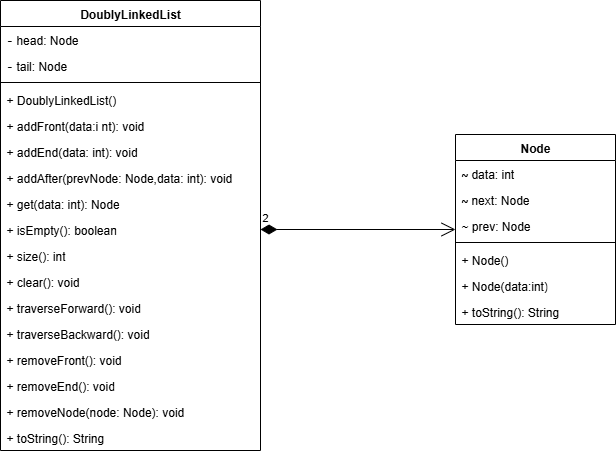

The diagram above was exported from draw.io. Its source (the exported page's mxGraphModel, read from the mxfile embedded in the PNG):
<mxGraphModel dx="872" dy="537" grid="1" gridSize="10" guides="1" tooltips="1" connect="1" arrows="1" fold="1" page="1" pageScale="1" pageWidth="827" pageHeight="1169" math="0" shadow="0">
  <root>
    <mxCell id="0" />
    <mxCell id="1" parent="0" />
    <mxCell id="ryFSlxOvQY7Jl8edpiJ8-1" value="Node" style="swimlane;fontStyle=1;align=center;verticalAlign=top;childLayout=stackLayout;horizontal=1;startSize=26;horizontalStack=0;resizeParent=1;resizeParentMax=0;resizeLast=0;collapsible=1;marginBottom=0;whiteSpace=wrap;html=1;" parent="1" vertex="1">
      <mxGeometry x="520" y="290" width="160" height="190" as="geometry">
        <mxRectangle x="440" y="160" width="70" height="30" as="alternateBounds" />
      </mxGeometry>
    </mxCell>
    <mxCell id="ryFSlxOvQY7Jl8edpiJ8-2" value="&lt;b&gt;&lt;code&gt;~&lt;/code&gt;&lt;/b&gt;&amp;nbsp;data: int" style="text;strokeColor=none;fillColor=none;align=left;verticalAlign=top;spacingLeft=4;spacingRight=4;overflow=hidden;rotatable=0;points=[[0,0.5],[1,0.5]];portConstraint=eastwest;whiteSpace=wrap;html=1;" parent="ryFSlxOvQY7Jl8edpiJ8-1" vertex="1">
      <mxGeometry y="26" width="160" height="26" as="geometry" />
    </mxCell>
    <mxCell id="ryFSlxOvQY7Jl8edpiJ8-3" value="&lt;b&gt;&lt;code&gt;~&lt;/code&gt;&lt;/b&gt;&amp;nbsp;next: Node" style="text;strokeColor=none;fillColor=none;align=left;verticalAlign=top;spacingLeft=4;spacingRight=4;overflow=hidden;rotatable=0;points=[[0,0.5],[1,0.5]];portConstraint=eastwest;whiteSpace=wrap;html=1;" parent="ryFSlxOvQY7Jl8edpiJ8-1" vertex="1">
      <mxGeometry y="52" width="160" height="26" as="geometry" />
    </mxCell>
    <mxCell id="ryFSlxOvQY7Jl8edpiJ8-4" value="~ prev: Node" style="text;strokeColor=none;fillColor=none;align=left;verticalAlign=top;spacingLeft=4;spacingRight=4;overflow=hidden;rotatable=0;points=[[0,0.5],[1,0.5]];portConstraint=eastwest;whiteSpace=wrap;html=1;" parent="ryFSlxOvQY7Jl8edpiJ8-1" vertex="1">
      <mxGeometry y="78" width="160" height="26" as="geometry" />
    </mxCell>
    <mxCell id="ryFSlxOvQY7Jl8edpiJ8-5" value="" style="line;strokeWidth=1;fillColor=none;align=left;verticalAlign=middle;spacingTop=-1;spacingLeft=3;spacingRight=3;rotatable=0;labelPosition=right;points=[];portConstraint=eastwest;strokeColor=inherit;" parent="ryFSlxOvQY7Jl8edpiJ8-1" vertex="1">
      <mxGeometry y="104" width="160" height="8" as="geometry" />
    </mxCell>
    <mxCell id="ryFSlxOvQY7Jl8edpiJ8-6" value="+ Node()" style="text;strokeColor=none;fillColor=none;align=left;verticalAlign=top;spacingLeft=4;spacingRight=4;overflow=hidden;rotatable=0;points=[[0,0.5],[1,0.5]];portConstraint=eastwest;whiteSpace=wrap;html=1;" parent="ryFSlxOvQY7Jl8edpiJ8-1" vertex="1">
      <mxGeometry y="112" width="160" height="26" as="geometry" />
    </mxCell>
    <mxCell id="ryFSlxOvQY7Jl8edpiJ8-7" value="+ Node(data:int)" style="text;strokeColor=none;fillColor=none;align=left;verticalAlign=top;spacingLeft=4;spacingRight=4;overflow=hidden;rotatable=0;points=[[0,0.5],[1,0.5]];portConstraint=eastwest;whiteSpace=wrap;html=1;" parent="ryFSlxOvQY7Jl8edpiJ8-1" vertex="1">
      <mxGeometry y="138" width="160" height="26" as="geometry" />
    </mxCell>
    <mxCell id="ryFSlxOvQY7Jl8edpiJ8-8" value="+ toString(): String" style="text;strokeColor=none;fillColor=none;align=left;verticalAlign=top;spacingLeft=4;spacingRight=4;overflow=hidden;rotatable=0;points=[[0,0.5],[1,0.5]];portConstraint=eastwest;whiteSpace=wrap;html=1;" parent="ryFSlxOvQY7Jl8edpiJ8-1" vertex="1">
      <mxGeometry y="164" width="160" height="26" as="geometry" />
    </mxCell>
    <mxCell id="ryFSlxOvQY7Jl8edpiJ8-27" value="2" style="endArrow=open;html=1;endSize=12;startArrow=diamondThin;startSize=14;startFill=1;edgeStyle=orthogonalEdgeStyle;align=left;verticalAlign=bottom;rounded=0;entryX=0;entryY=0.5;entryDx=0;entryDy=0;exitX=1;exitY=0.5;exitDx=0;exitDy=0;" parent="1" source="H9jQg2llT2mW4i6BEjPN-10" target="ryFSlxOvQY7Jl8edpiJ8-1" edge="1">
      <mxGeometry x="-1" y="3" relative="1" as="geometry">
        <mxPoint x="370" y="385" as="sourcePoint" />
        <mxPoint x="490" y="300" as="targetPoint" />
      </mxGeometry>
    </mxCell>
    <mxCell id="H9jQg2llT2mW4i6BEjPN-1" value="DoublyLinkedList" style="swimlane;fontStyle=1;align=center;verticalAlign=top;childLayout=stackLayout;horizontal=1;startSize=26;horizontalStack=0;resizeParent=1;resizeParentMax=0;resizeLast=0;collapsible=1;marginBottom=0;whiteSpace=wrap;html=1;" vertex="1" parent="1">
      <mxGeometry x="65" y="156" width="260" height="450" as="geometry" />
    </mxCell>
    <mxCell id="H9jQg2llT2mW4i6BEjPN-2" value="&lt;font face=&quot;monospace&quot;&gt;&lt;b&gt;-&lt;/b&gt;&lt;/font&gt; head: Node" style="text;strokeColor=none;fillColor=none;align=left;verticalAlign=top;spacingLeft=4;spacingRight=4;overflow=hidden;rotatable=0;points=[[0,0.5],[1,0.5]];portConstraint=eastwest;whiteSpace=wrap;html=1;" vertex="1" parent="H9jQg2llT2mW4i6BEjPN-1">
      <mxGeometry y="26" width="260" height="26" as="geometry" />
    </mxCell>
    <mxCell id="H9jQg2llT2mW4i6BEjPN-3" value="&lt;font face=&quot;monospace&quot;&gt;&lt;b&gt;-&lt;/b&gt;&lt;/font&gt; tail: Node" style="text;strokeColor=none;fillColor=none;align=left;verticalAlign=top;spacingLeft=4;spacingRight=4;overflow=hidden;rotatable=0;points=[[0,0.5],[1,0.5]];portConstraint=eastwest;whiteSpace=wrap;html=1;" vertex="1" parent="H9jQg2llT2mW4i6BEjPN-1">
      <mxGeometry y="52" width="260" height="26" as="geometry" />
    </mxCell>
    <mxCell id="H9jQg2llT2mW4i6BEjPN-4" value="" style="line;strokeWidth=1;fillColor=none;align=left;verticalAlign=middle;spacingTop=-1;spacingLeft=3;spacingRight=3;rotatable=0;labelPosition=right;points=[];portConstraint=eastwest;strokeColor=inherit;" vertex="1" parent="H9jQg2llT2mW4i6BEjPN-1">
      <mxGeometry y="78" width="260" height="8" as="geometry" />
    </mxCell>
    <mxCell id="H9jQg2llT2mW4i6BEjPN-5" value="+ DoublyLinkedList()" style="text;strokeColor=none;fillColor=none;align=left;verticalAlign=top;spacingLeft=4;spacingRight=4;overflow=hidden;rotatable=0;points=[[0,0.5],[1,0.5]];portConstraint=eastwest;whiteSpace=wrap;html=1;" vertex="1" parent="H9jQg2llT2mW4i6BEjPN-1">
      <mxGeometry y="86" width="260" height="26" as="geometry" />
    </mxCell>
    <mxCell id="H9jQg2llT2mW4i6BEjPN-6" value="+ addFront(data:i nt): void" style="text;strokeColor=none;fillColor=none;align=left;verticalAlign=top;spacingLeft=4;spacingRight=4;overflow=hidden;rotatable=0;points=[[0,0.5],[1,0.5]];portConstraint=eastwest;whiteSpace=wrap;html=1;" vertex="1" parent="H9jQg2llT2mW4i6BEjPN-1">
      <mxGeometry y="112" width="260" height="26" as="geometry" />
    </mxCell>
    <mxCell id="H9jQg2llT2mW4i6BEjPN-7" value="+ addEnd(data: int): void" style="text;strokeColor=none;fillColor=none;align=left;verticalAlign=top;spacingLeft=4;spacingRight=4;overflow=hidden;rotatable=0;points=[[0,0.5],[1,0.5]];portConstraint=eastwest;whiteSpace=wrap;html=1;" vertex="1" parent="H9jQg2llT2mW4i6BEjPN-1">
      <mxGeometry y="138" width="260" height="26" as="geometry" />
    </mxCell>
    <mxCell id="H9jQg2llT2mW4i6BEjPN-8" value="+ addAfter(prevNode: Node,data: int): void" style="text;strokeColor=none;fillColor=none;align=left;verticalAlign=top;spacingLeft=4;spacingRight=4;overflow=hidden;rotatable=0;points=[[0,0.5],[1,0.5]];portConstraint=eastwest;whiteSpace=wrap;html=1;" vertex="1" parent="H9jQg2llT2mW4i6BEjPN-1">
      <mxGeometry y="164" width="260" height="26" as="geometry" />
    </mxCell>
    <mxCell id="H9jQg2llT2mW4i6BEjPN-9" value="+ get(data: int): Node" style="text;strokeColor=none;fillColor=none;align=left;verticalAlign=top;spacingLeft=4;spacingRight=4;overflow=hidden;rotatable=0;points=[[0,0.5],[1,0.5]];portConstraint=eastwest;whiteSpace=wrap;html=1;" vertex="1" parent="H9jQg2llT2mW4i6BEjPN-1">
      <mxGeometry y="190" width="260" height="26" as="geometry" />
    </mxCell>
    <mxCell id="H9jQg2llT2mW4i6BEjPN-10" value="+ isEmpty(): boolean" style="text;strokeColor=none;fillColor=none;align=left;verticalAlign=top;spacingLeft=4;spacingRight=4;overflow=hidden;rotatable=0;points=[[0,0.5],[1,0.5]];portConstraint=eastwest;whiteSpace=wrap;html=1;" vertex="1" parent="H9jQg2llT2mW4i6BEjPN-1">
      <mxGeometry y="216" width="260" height="26" as="geometry" />
    </mxCell>
    <mxCell id="H9jQg2llT2mW4i6BEjPN-11" value="+ size(): int" style="text;strokeColor=none;fillColor=none;align=left;verticalAlign=top;spacingLeft=4;spacingRight=4;overflow=hidden;rotatable=0;points=[[0,0.5],[1,0.5]];portConstraint=eastwest;whiteSpace=wrap;html=1;" vertex="1" parent="H9jQg2llT2mW4i6BEjPN-1">
      <mxGeometry y="242" width="260" height="26" as="geometry" />
    </mxCell>
    <mxCell id="H9jQg2llT2mW4i6BEjPN-12" value="+ clear(): void" style="text;strokeColor=none;fillColor=none;align=left;verticalAlign=top;spacingLeft=4;spacingRight=4;overflow=hidden;rotatable=0;points=[[0,0.5],[1,0.5]];portConstraint=eastwest;whiteSpace=wrap;html=1;" vertex="1" parent="H9jQg2llT2mW4i6BEjPN-1">
      <mxGeometry y="268" width="260" height="26" as="geometry" />
    </mxCell>
    <mxCell id="H9jQg2llT2mW4i6BEjPN-13" value="+ traverseForward(): void" style="text;strokeColor=none;fillColor=none;align=left;verticalAlign=top;spacingLeft=4;spacingRight=4;overflow=hidden;rotatable=0;points=[[0,0.5],[1,0.5]];portConstraint=eastwest;whiteSpace=wrap;html=1;" vertex="1" parent="H9jQg2llT2mW4i6BEjPN-1">
      <mxGeometry y="294" width="260" height="26" as="geometry" />
    </mxCell>
    <mxCell id="H9jQg2llT2mW4i6BEjPN-14" value="+ traverseBackward(): void" style="text;strokeColor=none;fillColor=none;align=left;verticalAlign=top;spacingLeft=4;spacingRight=4;overflow=hidden;rotatable=0;points=[[0,0.5],[1,0.5]];portConstraint=eastwest;whiteSpace=wrap;html=1;" vertex="1" parent="H9jQg2llT2mW4i6BEjPN-1">
      <mxGeometry y="320" width="260" height="26" as="geometry" />
    </mxCell>
    <mxCell id="H9jQg2llT2mW4i6BEjPN-15" value="+ removeFront(): void" style="text;strokeColor=none;fillColor=none;align=left;verticalAlign=top;spacingLeft=4;spacingRight=4;overflow=hidden;rotatable=0;points=[[0,0.5],[1,0.5]];portConstraint=eastwest;whiteSpace=wrap;html=1;" vertex="1" parent="H9jQg2llT2mW4i6BEjPN-1">
      <mxGeometry y="346" width="260" height="26" as="geometry" />
    </mxCell>
    <mxCell id="H9jQg2llT2mW4i6BEjPN-16" value="+ removeEnd(): void" style="text;strokeColor=none;fillColor=none;align=left;verticalAlign=top;spacingLeft=4;spacingRight=4;overflow=hidden;rotatable=0;points=[[0,0.5],[1,0.5]];portConstraint=eastwest;whiteSpace=wrap;html=1;" vertex="1" parent="H9jQg2llT2mW4i6BEjPN-1">
      <mxGeometry y="372" width="260" height="26" as="geometry" />
    </mxCell>
    <mxCell id="H9jQg2llT2mW4i6BEjPN-17" value="+ removeNode(node: Node): void" style="text;strokeColor=none;fillColor=none;align=left;verticalAlign=top;spacingLeft=4;spacingRight=4;overflow=hidden;rotatable=0;points=[[0,0.5],[1,0.5]];portConstraint=eastwest;whiteSpace=wrap;html=1;" vertex="1" parent="H9jQg2llT2mW4i6BEjPN-1">
      <mxGeometry y="398" width="260" height="26" as="geometry" />
    </mxCell>
    <mxCell id="H9jQg2llT2mW4i6BEjPN-18" value="+ toString(): String" style="text;strokeColor=none;fillColor=none;align=left;verticalAlign=top;spacingLeft=4;spacingRight=4;overflow=hidden;rotatable=0;points=[[0,0.5],[1,0.5]];portConstraint=eastwest;whiteSpace=wrap;html=1;" vertex="1" parent="H9jQg2llT2mW4i6BEjPN-1">
      <mxGeometry y="424" width="260" height="26" as="geometry" />
    </mxCell>
  </root>
</mxGraphModel>